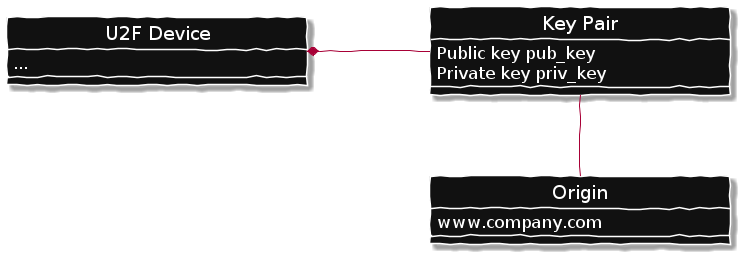

The diagram above was rendered by PlantUML. Its source (embedded in the PNG):
@startuml

skinparam backgroundColor transparent
skinparam handwritten true

skinparam minClassWidth 300

skinparam class {
  BorderColor White
  BackgroundColor #111111
  FontName Ubuntu Monospace
  FontSize 19
  FontColor White
}

skinparam DefaultFontColor White
skinparam DefaultFontName Ubuntu Monospace
skinparam DefaultFontSize 17

class "U2F Device" {
 ...
}

class "Key Pair" {
  Public key pub_key
  Private key priv_key
}

class Origin {
  www.company.com
}

hide Origin circle
hide "U2F Device" circle
hide "Key Pair" circle

"U2F Device" *- "Key Pair" : contains >
"Key Pair" "1" -- "1" Origin : associated with

@enduml